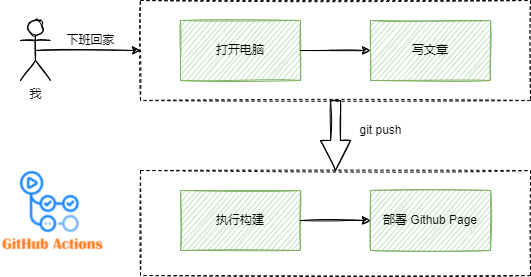

The diagram above was exported from draw.io. Its source (the exported page's mxGraphModel, read from the mxfile embedded in the PNG):
<mxGraphModel dx="1718" dy="935" grid="1" gridSize="10" guides="1" tooltips="1" connect="1" arrows="1" fold="1" page="1" pageScale="1" pageWidth="827" pageHeight="1169" math="0" shadow="0">
  <root>
    <mxCell id="0" />
    <mxCell id="1" parent="0" />
    <mxCell id="fdL3ydCq8mTcCmbvO-kD-1" value="我" style="shape=umlActor;verticalLabelPosition=bottom;verticalAlign=top;html=1;outlineConnect=0;sketch=1;" vertex="1" parent="1">
      <mxGeometry x="130" y="260" width="30" height="60" as="geometry" />
    </mxCell>
    <mxCell id="fdL3ydCq8mTcCmbvO-kD-4" value="" style="endArrow=classic;html=1;rounded=0;exitX=0.5;exitY=0.5;exitDx=0;exitDy=0;exitPerimeter=0;sketch=1;entryX=0;entryY=0.5;entryDx=0;entryDy=0;" edge="1" parent="1" source="fdL3ydCq8mTcCmbvO-kD-1" target="fdL3ydCq8mTcCmbvO-kD-6">
      <mxGeometry width="50" height="50" relative="1" as="geometry">
        <mxPoint x="160" y="460" as="sourcePoint" />
        <mxPoint x="250" y="290" as="targetPoint" />
      </mxGeometry>
    </mxCell>
    <mxCell id="fdL3ydCq8mTcCmbvO-kD-5" value="下班回家" style="text;html=1;align=center;verticalAlign=middle;resizable=0;points=[];autosize=1;strokeColor=none;fillColor=none;sketch=1;" vertex="1" parent="1">
      <mxGeometry x="170" y="270" width="60" height="20" as="geometry" />
    </mxCell>
    <mxCell id="fdL3ydCq8mTcCmbvO-kD-6" value="" style="rounded=0;whiteSpace=wrap;html=1;sketch=1;strokeColor=default;dashed=1;" vertex="1" parent="1">
      <mxGeometry x="250" y="240" width="390" height="100" as="geometry" />
    </mxCell>
    <mxCell id="fdL3ydCq8mTcCmbvO-kD-8" value="打开电脑" style="rounded=0;whiteSpace=wrap;html=1;sketch=1;fillColor=#d5e8d4;strokeColor=#82b366;" vertex="1" parent="1">
      <mxGeometry x="290" y="260" width="120" height="60" as="geometry" />
    </mxCell>
    <mxCell id="fdL3ydCq8mTcCmbvO-kD-9" value="写文章" style="rounded=0;whiteSpace=wrap;html=1;sketch=1;fillColor=#d5e8d4;strokeColor=#82b366;" vertex="1" parent="1">
      <mxGeometry x="480" y="260" width="120" height="60" as="geometry" />
    </mxCell>
    <mxCell id="fdL3ydCq8mTcCmbvO-kD-11" value="" style="endArrow=classic;html=1;rounded=0;sketch=1;exitX=1;exitY=0.5;exitDx=0;exitDy=0;entryX=0;entryY=0.5;entryDx=0;entryDy=0;" edge="1" parent="1" source="fdL3ydCq8mTcCmbvO-kD-8" target="fdL3ydCq8mTcCmbvO-kD-9">
      <mxGeometry width="50" height="50" relative="1" as="geometry">
        <mxPoint x="390" y="580" as="sourcePoint" />
        <mxPoint x="440" y="530" as="targetPoint" />
      </mxGeometry>
    </mxCell>
    <mxCell id="fdL3ydCq8mTcCmbvO-kD-12" value="" style="rounded=0;whiteSpace=wrap;html=1;sketch=1;dashed=1;" vertex="1" parent="1">
      <mxGeometry x="250" y="410" width="390" height="105" as="geometry" />
    </mxCell>
    <mxCell id="fdL3ydCq8mTcCmbvO-kD-13" value="" style="shape=arrow;endArrow=classic;html=1;rounded=0;sketch=1;exitX=0.5;exitY=1;exitDx=0;exitDy=0;entryX=0.5;entryY=0;entryDx=0;entryDy=0;" edge="1" parent="1" source="fdL3ydCq8mTcCmbvO-kD-6" target="fdL3ydCq8mTcCmbvO-kD-12">
      <mxGeometry width="50" height="50" relative="1" as="geometry">
        <mxPoint x="860" y="380" as="sourcePoint" />
        <mxPoint x="910" y="330" as="targetPoint" />
      </mxGeometry>
    </mxCell>
    <mxCell id="fdL3ydCq8mTcCmbvO-kD-14" value="git push" style="text;html=1;align=center;verticalAlign=middle;resizable=0;points=[];autosize=1;strokeColor=none;fillColor=none;" vertex="1" parent="1">
      <mxGeometry x="460" y="360" width="60" height="20" as="geometry" />
    </mxCell>
    <mxCell id="fdL3ydCq8mTcCmbvO-kD-18" value="" style="shape=image;verticalLabelPosition=bottom;labelBackgroundColor=#ffffff;verticalAlign=top;aspect=fixed;imageAspect=0;image=data:image/png,(base64 omitted: 7668 chars);" vertex="1" parent="1">
      <mxGeometry x="110" y="410" width="103.56" height="80" as="geometry" />
    </mxCell>
    <mxCell id="fdL3ydCq8mTcCmbvO-kD-21" value="执行构建" style="rounded=0;whiteSpace=wrap;html=1;sketch=1;fillColor=#d5e8d4;strokeColor=#82b366;" vertex="1" parent="1">
      <mxGeometry x="290" y="430" width="120" height="60" as="geometry" />
    </mxCell>
    <mxCell id="fdL3ydCq8mTcCmbvO-kD-22" value="部署 Github Page" style="rounded=0;whiteSpace=wrap;html=1;sketch=1;fillColor=#d5e8d4;strokeColor=#82b366;" vertex="1" parent="1">
      <mxGeometry x="480" y="430" width="120" height="60" as="geometry" />
    </mxCell>
    <mxCell id="fdL3ydCq8mTcCmbvO-kD-23" value="" style="endArrow=classic;html=1;rounded=0;sketch=1;exitX=1;exitY=0.5;exitDx=0;exitDy=0;entryX=0;entryY=0.5;entryDx=0;entryDy=0;" edge="1" parent="1" source="fdL3ydCq8mTcCmbvO-kD-21" target="fdL3ydCq8mTcCmbvO-kD-22">
      <mxGeometry width="50" height="50" relative="1" as="geometry">
        <mxPoint x="390" y="750" as="sourcePoint" />
        <mxPoint x="440" y="700" as="targetPoint" />
      </mxGeometry>
    </mxCell>
  </root>
</mxGraphModel>